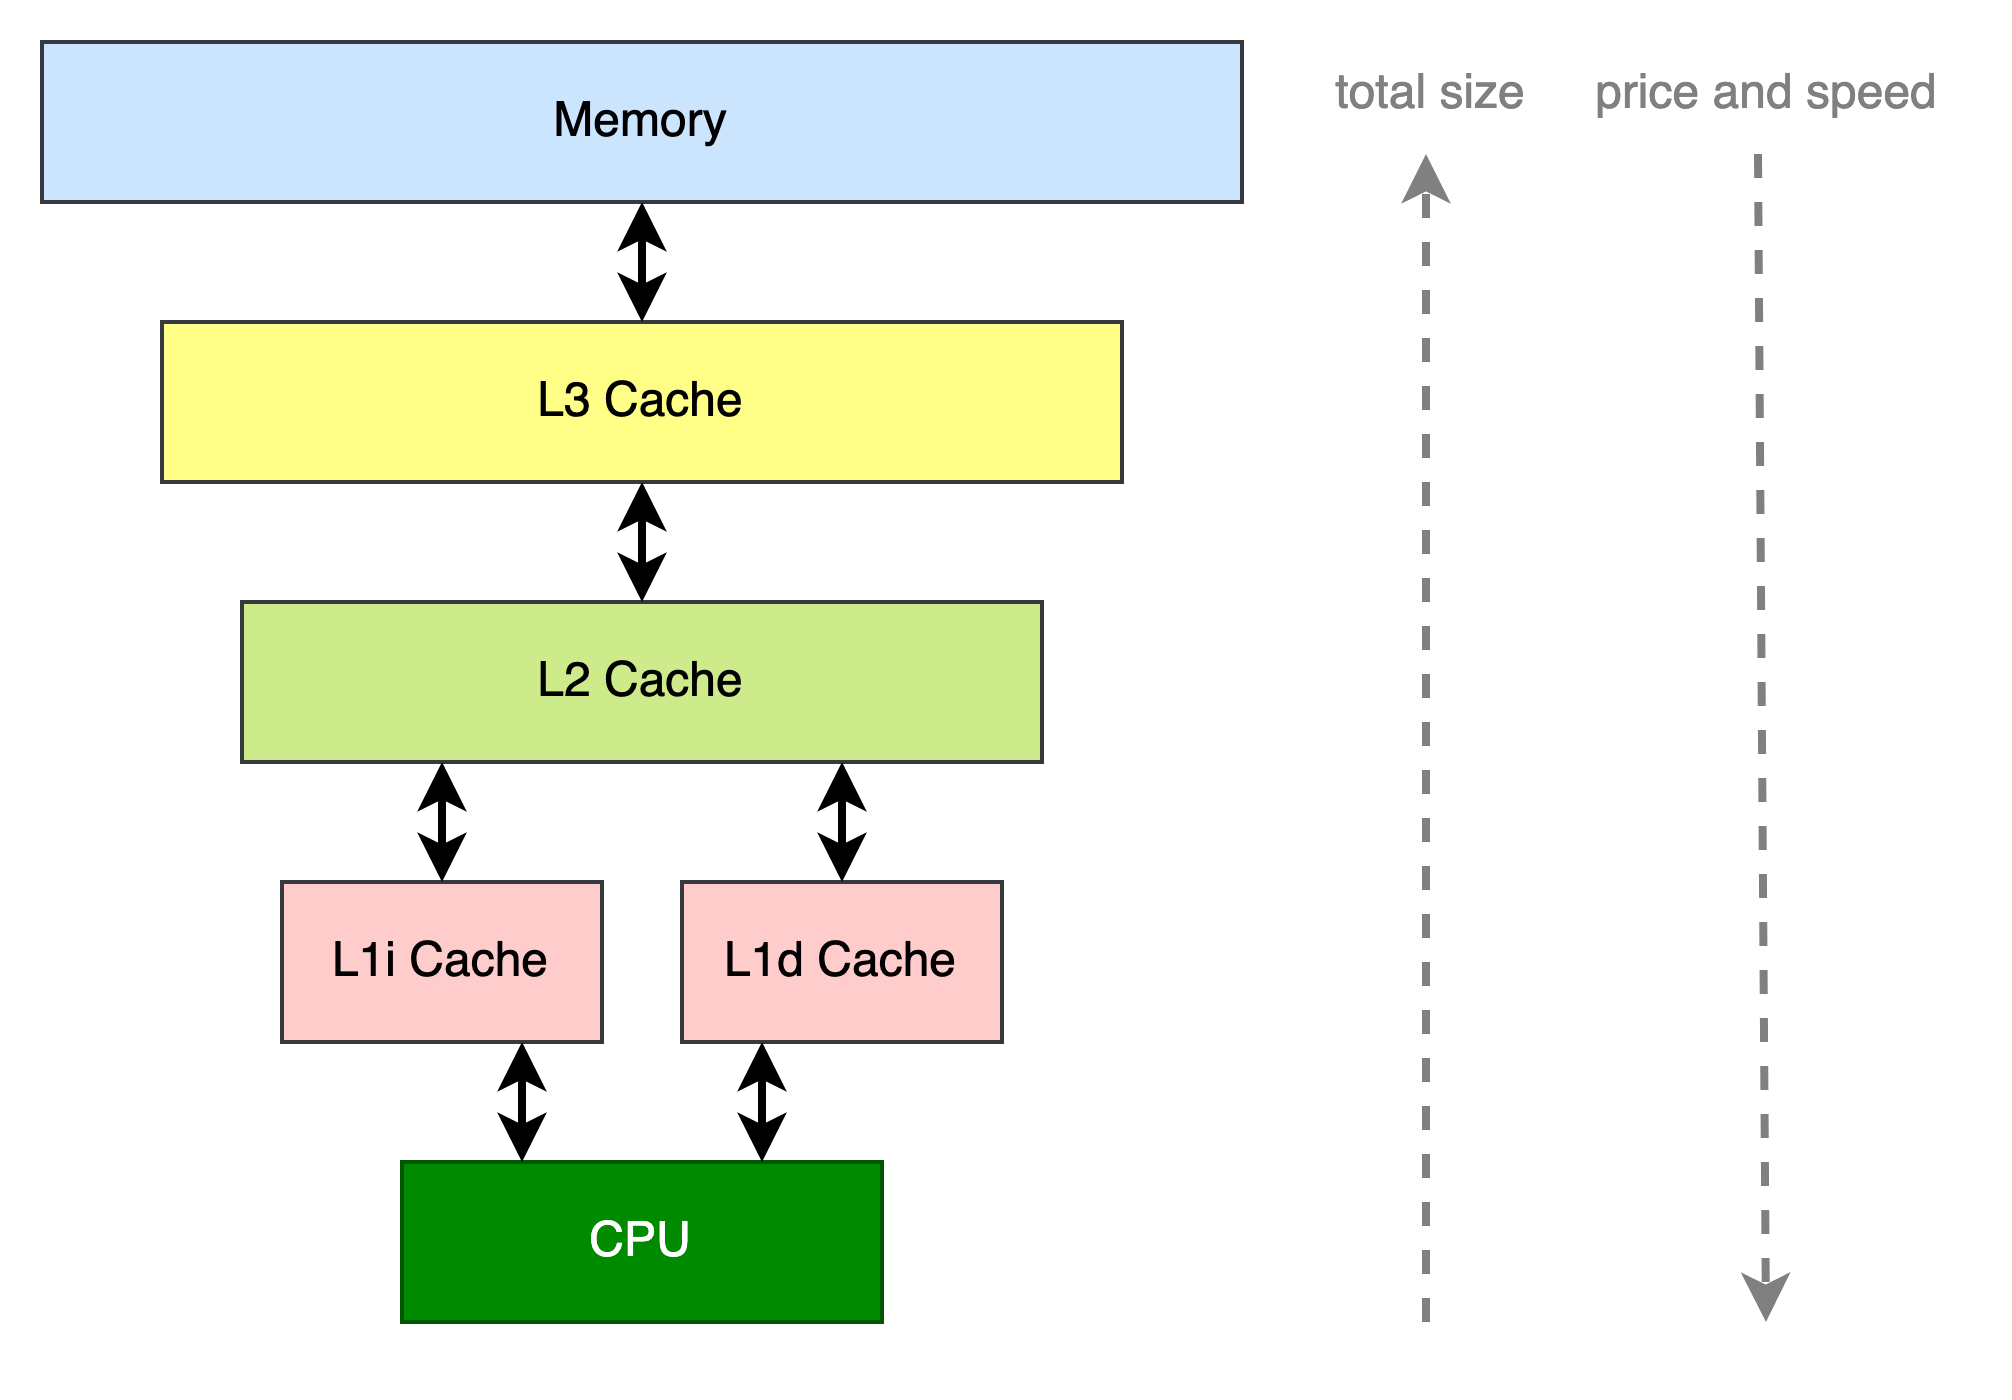

The diagram above was exported from draw.io. Its source (the exported page's mxGraphModel, read from the mxfile embedded in the PNG):
<mxGraphModel dx="-56" dy="508" grid="0" gridSize="10" guides="1" tooltips="1" connect="1" arrows="1" fold="1" page="1" pageScale="1" pageWidth="850" pageHeight="1100" math="0" shadow="0">
  <root>
    <mxCell id="0" />
    <mxCell id="1" parent="0" />
    <mxCell id="RKRmWC0gNAjWS2a75gPb-1" value="Memory" style="rounded=0;whiteSpace=wrap;html=1;fillColor=#cce5ff;strokeColor=#36393d;" vertex="1" parent="1">
      <mxGeometry x="1113" y="82" width="300" height="40" as="geometry" />
    </mxCell>
    <mxCell id="RKRmWC0gNAjWS2a75gPb-2" value="L3 Cache" style="rounded=0;whiteSpace=wrap;html=1;fillColor=#ffff88;strokeColor=#36393d;" vertex="1" parent="1">
      <mxGeometry x="1143" y="152" width="240" height="40" as="geometry" />
    </mxCell>
    <mxCell id="RKRmWC0gNAjWS2a75gPb-3" value="L2 Cache" style="rounded=0;whiteSpace=wrap;html=1;fillColor=#cdeb8b;strokeColor=#36393d;" vertex="1" parent="1">
      <mxGeometry x="1163" y="222" width="200" height="40" as="geometry" />
    </mxCell>
    <mxCell id="RKRmWC0gNAjWS2a75gPb-4" value="L1i Cache" style="rounded=0;whiteSpace=wrap;html=1;fillColor=#ffcccc;strokeColor=#36393d;" vertex="1" parent="1">
      <mxGeometry x="1173" y="292" width="80" height="40" as="geometry" />
    </mxCell>
    <mxCell id="RKRmWC0gNAjWS2a75gPb-5" value="L1d Cache" style="rounded=0;whiteSpace=wrap;html=1;fillColor=#ffcccc;strokeColor=#36393d;" vertex="1" parent="1">
      <mxGeometry x="1273" y="292" width="80" height="40" as="geometry" />
    </mxCell>
    <mxCell id="RKRmWC0gNAjWS2a75gPb-6" value="CPU" style="rounded=0;whiteSpace=wrap;html=1;fillColor=#008a00;fontColor=#ffffff;strokeColor=#005700;" vertex="1" parent="1">
      <mxGeometry x="1203" y="362" width="120" height="40" as="geometry" />
    </mxCell>
    <mxCell id="RKRmWC0gNAjWS2a75gPb-8" value="" style="endArrow=classic;startArrow=classic;html=1;rounded=0;exitX=0.5;exitY=1;exitDx=0;exitDy=0;entryX=0.5;entryY=0;entryDx=0;entryDy=0;strokeWidth=2;" edge="1" parent="1" source="RKRmWC0gNAjWS2a75gPb-1" target="RKRmWC0gNAjWS2a75gPb-2">
      <mxGeometry width="50" height="50" relative="1" as="geometry">
        <mxPoint x="1308" y="110" as="sourcePoint" />
        <mxPoint x="1358" y="60" as="targetPoint" />
      </mxGeometry>
    </mxCell>
    <mxCell id="RKRmWC0gNAjWS2a75gPb-9" value="" style="endArrow=classic;startArrow=classic;html=1;rounded=0;exitX=0.75;exitY=1;exitDx=0;exitDy=0;entryX=0.25;entryY=0;entryDx=0;entryDy=0;strokeWidth=2;" edge="1" parent="1" source="RKRmWC0gNAjWS2a75gPb-4" target="RKRmWC0gNAjWS2a75gPb-6">
      <mxGeometry width="50" height="50" relative="1" as="geometry">
        <mxPoint x="1273" y="132" as="sourcePoint" />
        <mxPoint x="1273" y="152" as="targetPoint" />
      </mxGeometry>
    </mxCell>
    <mxCell id="RKRmWC0gNAjWS2a75gPb-10" value="" style="endArrow=classic;startArrow=classic;html=1;rounded=0;exitX=0.25;exitY=1;exitDx=0;exitDy=0;entryX=0.75;entryY=0;entryDx=0;entryDy=0;strokeWidth=2;" edge="1" parent="1" source="RKRmWC0gNAjWS2a75gPb-5" target="RKRmWC0gNAjWS2a75gPb-6">
      <mxGeometry width="50" height="50" relative="1" as="geometry">
        <mxPoint x="1283" y="142" as="sourcePoint" />
        <mxPoint x="1283" y="162" as="targetPoint" />
      </mxGeometry>
    </mxCell>
    <mxCell id="RKRmWC0gNAjWS2a75gPb-11" value="" style="endArrow=classic;startArrow=classic;html=1;rounded=0;exitX=0.75;exitY=1;exitDx=0;exitDy=0;entryX=0.5;entryY=0;entryDx=0;entryDy=0;strokeWidth=2;" edge="1" parent="1" source="RKRmWC0gNAjWS2a75gPb-3" target="RKRmWC0gNAjWS2a75gPb-5">
      <mxGeometry width="50" height="50" relative="1" as="geometry">
        <mxPoint x="1293" y="152" as="sourcePoint" />
        <mxPoint x="1293" y="172" as="targetPoint" />
      </mxGeometry>
    </mxCell>
    <mxCell id="RKRmWC0gNAjWS2a75gPb-12" value="" style="endArrow=classic;startArrow=classic;html=1;rounded=0;exitX=0.25;exitY=1;exitDx=0;exitDy=0;entryX=0.5;entryY=0;entryDx=0;entryDy=0;strokeWidth=2;" edge="1" parent="1" source="RKRmWC0gNAjWS2a75gPb-3" target="RKRmWC0gNAjWS2a75gPb-4">
      <mxGeometry width="50" height="50" relative="1" as="geometry">
        <mxPoint x="1303" y="162" as="sourcePoint" />
        <mxPoint x="1303" y="182" as="targetPoint" />
      </mxGeometry>
    </mxCell>
    <mxCell id="RKRmWC0gNAjWS2a75gPb-13" value="" style="endArrow=classic;startArrow=classic;html=1;rounded=0;exitX=0.5;exitY=1;exitDx=0;exitDy=0;entryX=0.5;entryY=0;entryDx=0;entryDy=0;strokeWidth=2;" edge="1" parent="1" source="RKRmWC0gNAjWS2a75gPb-2" target="RKRmWC0gNAjWS2a75gPb-3">
      <mxGeometry width="50" height="50" relative="1" as="geometry">
        <mxPoint x="1313" y="172" as="sourcePoint" />
        <mxPoint x="1313" y="192" as="targetPoint" />
      </mxGeometry>
    </mxCell>
    <mxCell id="RKRmWC0gNAjWS2a75gPb-14" value="" style="endArrow=classic;html=1;rounded=0;fontColor=#808080;strokeColor=#808080;dashed=1;strokeWidth=2;" edge="1" parent="1">
      <mxGeometry width="50" height="50" relative="1" as="geometry">
        <mxPoint x="1459" y="402" as="sourcePoint" />
        <mxPoint x="1459" y="110" as="targetPoint" />
      </mxGeometry>
    </mxCell>
    <mxCell id="RKRmWC0gNAjWS2a75gPb-15" value="total size" style="text;html=1;align=center;verticalAlign=middle;resizable=0;points=[];autosize=1;strokeColor=none;fillColor=none;fontColor=#808080;" vertex="1" parent="1">
      <mxGeometry x="1427" y="82" width="65" height="26" as="geometry" />
    </mxCell>
    <mxCell id="RKRmWC0gNAjWS2a75gPb-16" value="" style="endArrow=classic;html=1;rounded=0;strokeWidth=2;dashed=1;strokeColor=#808080;" edge="1" parent="1">
      <mxGeometry width="50" height="50" relative="1" as="geometry">
        <mxPoint x="1542" y="110" as="sourcePoint" />
        <mxPoint x="1544" y="402" as="targetPoint" />
      </mxGeometry>
    </mxCell>
    <mxCell id="RKRmWC0gNAjWS2a75gPb-17" value="price and speed" style="text;html=1;align=center;verticalAlign=middle;resizable=0;points=[];autosize=1;strokeColor=none;fillColor=none;fontColor=#808080;" vertex="1" parent="1">
      <mxGeometry x="1492" y="82" width="103" height="26" as="geometry" />
    </mxCell>
  </root>
</mxGraphModel>